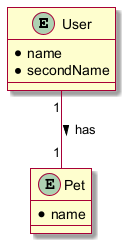

The diagram above was rendered by PlantUML. Its source (embedded in the PNG):
@startuml
skin rose

entity User {
  * name
  * secondName 
}

entity Pet {
  * name
}

User "1" -- "1" Pet : "> has"

@enduml